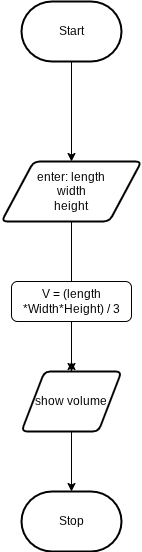

The diagram above was exported from draw.io. Its source (the exported page's mxGraphModel, read from the mxfile embedded in the PNG):
<mxGraphModel dx="846" dy="662" grid="1" gridSize="10" guides="1" tooltips="1" connect="1" arrows="1" fold="1" page="1" pageScale="1" pageWidth="850" pageHeight="1100" math="0" shadow="0">
  <root>
    <mxCell id="0" />
    <mxCell id="1" parent="0" />
    <mxCell id="4" style="edgeStyle=orthogonalEdgeStyle;html=1;rounded=0;" parent="1" source="2" target="8" edge="1">
      <mxGeometry relative="1" as="geometry">
        <mxPoint x="260" y="440" as="targetPoint" />
      </mxGeometry>
    </mxCell>
    <mxCell id="2" value="Start" style="strokeWidth=2;html=1;shape=mxgraph.flowchart.terminator;whiteSpace=wrap;" parent="1" vertex="1">
      <mxGeometry x="230" y="40" width="100" height="60" as="geometry" />
    </mxCell>
    <mxCell id="3" value="Stop" style="strokeWidth=2;html=1;shape=mxgraph.flowchart.terminator;whiteSpace=wrap;" parent="1" vertex="1">
      <mxGeometry x="230" y="530" width="100" height="60" as="geometry" />
    </mxCell>
    <mxCell id="10" style="edgeStyle=none;html=1;" edge="1" parent="1" source="8">
      <mxGeometry relative="1" as="geometry">
        <mxPoint x="280" y="330" as="targetPoint" />
      </mxGeometry>
    </mxCell>
    <mxCell id="8" value="enter: length&lt;div&gt;width&lt;/div&gt;&lt;div&gt;height&lt;/div&gt;" style="shape=parallelogram;html=1;strokeWidth=2;perimeter=parallelogramPerimeter;whiteSpace=wrap;rounded=1;arcSize=12;size=0.23;" vertex="1" parent="1">
      <mxGeometry x="210" y="200" width="140" height="60" as="geometry" />
    </mxCell>
    <mxCell id="15" style="edgeStyle=none;html=1;exitX=0.5;exitY=1;exitDx=0;exitDy=0;entryX=0.5;entryY=0;entryDx=0;entryDy=0;" edge="1" parent="1" source="11" target="12">
      <mxGeometry relative="1" as="geometry" />
    </mxCell>
    <mxCell id="11" value="V = (length *Width*Height) / 3" style="rounded=1;whiteSpace=wrap;html=1;" vertex="1" parent="1">
      <mxGeometry x="220" y="320" width="120" height="40" as="geometry" />
    </mxCell>
    <mxCell id="13" value="" style="edgeStyle=none;html=1;" edge="1" parent="1" source="12">
      <mxGeometry relative="1" as="geometry">
        <mxPoint x="280" y="400" as="targetPoint" />
      </mxGeometry>
    </mxCell>
    <mxCell id="14" style="edgeStyle=none;html=1;exitX=0.5;exitY=1;exitDx=0;exitDy=0;" edge="1" parent="1" source="12" target="3">
      <mxGeometry relative="1" as="geometry" />
    </mxCell>
    <mxCell id="12" value="show volume" style="shape=parallelogram;html=1;strokeWidth=2;perimeter=parallelogramPerimeter;whiteSpace=wrap;rounded=1;arcSize=12;size=0.23;" vertex="1" parent="1">
      <mxGeometry x="230" y="410" width="100" height="60" as="geometry" />
    </mxCell>
  </root>
</mxGraphModel>